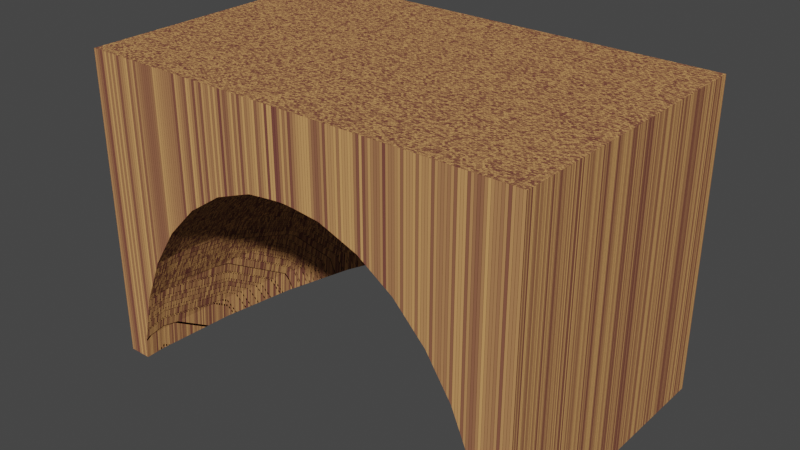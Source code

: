 # Source: SewerEntrance.blend  (saved by Blender 3.1.7; exported with 4.5.12 LTS)
import bpy
from mathutils import Matrix  # noqa: F401  (used for matrix-valued properties, if any)

bpy.ops.wm.read_factory_settings(use_empty=True)
scene = bpy.context.scene
scene.name = 'Scene'

# ---- collections
col_collection = bpy.data.collections.new('Collection'); scene.collection.children.link(col_collection)

# ---- materials (node trees are filled in below, after node groups)
mat_material_001 = bpy.data.materials.new('Material.001')

# ---- material node trees
mat_material_001.use_nodes = True; mat_material_001.node_tree.nodes.clear()
_N = mat_material_001.node_tree.nodes; _L = mat_material_001.node_tree.links
n0 = _N.new('ShaderNodeBsdfPrincipled'); n0.name = 'Principled BSDF'; n0.location = (10, 300)
n0.distribution = 'GGX'
n0.subsurface_method = 'RANDOM_WALK_SKIN'
n0.inputs[3].default_value = 1.45
n0.inputs[13].default_value = 0.0
n0.inputs[27].default_value = (0.0, 0.0, 0.0, 1.0)
n0.inputs[28].default_value = 1.0
n1 = _N.new('ShaderNodeOutputMaterial'); n1.name = 'Material Output'; n1.location = (300, 300)
n2 = _N.new('ShaderNodeTexBrick'); n2.name = 'Brick Texture'; n2.location = (-190, 275)
n2.squash = 1.2
n2.inputs[1].default_value = (0.7037, 0.3572, 0.1343, 1.0)
n2.inputs[2].default_value = (0.2, 0.06893, 0.05435, 1.0)
n2.inputs[9].default_value = 0.35
n3 = _N.new('ShaderNodeNewGeometry'); n3.name = 'Geometry'; n3.location = (-380, 225)
_L.new(n0.outputs[0], n1.inputs[0])
_L.new(n2.outputs[0], n0.inputs[0])
_L.new(n3.outputs[0], n2.inputs[0])
n1.is_active_output = True

# ---- world
world_world = bpy.data.worlds.new('World'); scene.world = world_world
world_world.use_nodes = True; world_world.node_tree.nodes.clear()
_N = world_world.node_tree.nodes; _L = world_world.node_tree.links
n0 = _N.new('ShaderNodeOutputWorld'); n0.name = 'World Output'; n0.location = (300, 300)
n1 = _N.new('ShaderNodeBackground'); n1.name = 'Background'; n1.location = (10, 300)
n1.inputs[0].default_value = (0.05088, 0.05088, 0.05088, 1.0)
_L.new(n1.outputs[0], n0.inputs[0])
n0.is_active_output = True
world_world.color = (0.05088, 0.05088, 0.05088)
world_world.use_sun_shadow = False
world_world.sun_shadow_jitter_overblur = 0.0

# ---- meshes
me_cube_001 = bpy.data.meshes.new('Cube.001')
me_cube_001.from_pydata([(-1.0, -1.0, -1.0), (-1.0, -1.0, 1.0), (-1.0, 1.0, -1.0), (-1.0, 1.0, 1.0), (1.0, -1.0, -1.0), (1.0, -1.0, 1.0), (1.0, 1.0, -1.0), (1.0, 1.0, 1.0), (-0.1741, -0.966, 0.4632), (-0.8925, -0.8539, -0.8505), (-0.8407, -0.8539, -0.5368), (-0.7566, -0.8539, -0.2478), (-0.6435, -0.8539, 0.00561), (-0.5056, -0.8539, 0.2136), (-0.3482, -0.8539, 0.3681), (-0.1775, -0.8539, 0.4632), (-0.8754, -0.2903, -0.8505), (-0.8246, -0.323, -0.5368), (-0.7421, -0.3761, -0.2478), (-0.6311, -0.4476, 0.00561), (-0.4959, -0.5346, 0.2136), (-0.3416, -0.634, 0.3681), (-0.1741, -0.7418, 0.4632), (-0.8246, 0.2516, -0.8505), (-0.7767, 0.1875, -0.5368), (-0.699, 0.08333, -0.2478), (-0.5945, -0.05685, 0.00561), (-0.4671, -0.2277, 0.2136), (-0.3217, -0.4225, 0.3681), (-0.164, -0.634, 0.4632), (-0.7421, 0.7511, -0.8505), (-0.699, 0.658, -0.5368), (-0.6291, 0.5067, -0.2478), (-0.535, 0.3032, 0.00561), (-0.4204, 0.05526, 0.2136), (-0.2896, -0.2277, 0.3681), (-0.1476, -0.5346, 0.4632), (-0.535, 0.8779, -0.2478), (-0.455, 0.6188, 0.00561), (-0.3575, 0.3032, 0.2136), (-0.2462, -0.05685, 0.3681), (-0.1255, -0.4476, 0.4632), (-0.3575, 0.8779, 0.00561), (-0.2809, 0.5067, 0.2136), (-0.1935, 0.08333, 0.3681), (-0.09863, -0.3761, 0.4632), (-0.1935, 0.658, 0.2136), (-0.1333, 0.1875, 0.3681), (-0.06794, -0.323, 0.4632), (-0.09863, 0.7511, 0.2136), (-0.06794, 0.2516, 0.3681), (-0.03463, -0.2903, 0.4632), (5.906e-08, 0.7825, 0.2136), (-1.96e-09, 0.2733, 0.3681), (1.43e-09, -0.2793, 0.4632), (0.09863, 0.7511, 0.2136), (0.06794, 0.2516, 0.3681), (0.03463, -0.2903, 0.4632), (0.1935, 0.658, 0.2136), (0.1333, 0.1875, 0.3681), (0.06794, -0.323, 0.4632), (0.3575, 0.8779, 0.00561), (0.2809, 0.5067, 0.2136), (0.1935, 0.08333, 0.3681), (0.09863, -0.3761, 0.4632), (0.535, 0.8779, -0.2478), (0.455, 0.6188, 0.00561), (0.3575, 0.3032, 0.2136), (0.2462, -0.05685, 0.3681), (0.1255, -0.4476, 0.4632), (0.7421, 0.7511, -0.8505), (0.699, 0.658, -0.5368), (0.6291, 0.5067, -0.2478), (0.535, 0.3032, 0.00561), (0.4204, 0.05525, 0.2136), (0.2896, -0.2277, 0.3681), (0.1476, -0.5346, 0.4632), (0.8246, 0.2516, -0.8505), (0.7767, 0.1875, -0.5368), (0.699, 0.08333, -0.2478), (0.5945, -0.05685, 0.00561), (0.4671, -0.2277, 0.2136), (0.3217, -0.4225, 0.3681), (0.164, -0.634, 0.4632), (0.8754, -0.2903, -0.8505), (0.8246, -0.323, -0.5368), (0.7421, -0.3761, -0.2478), (0.6311, -0.4476, 0.00561), (0.4959, -0.5346, 0.2136), (0.3416, -0.634, 0.3681), (0.1741, -0.7418, 0.4632), (0.8925, -0.8539, -0.8505), (0.8407, -0.8539, -0.5368), (0.7566, -0.8539, -0.2478), (0.6435, -0.8539, 0.00561), (0.5056, -0.8539, 0.2136), (0.3482, -0.8539, 0.3681), (0.1775, -0.8539, 0.4632), (0.1741, -0.966, 0.4632), (0.0, -0.8539, 0.4953), (-0.5728, 1.0, -0.4312), (-0.6123, 1.0, -0.5368), (-0.489, 1.0, -0.2478), (-0.3827, 1.0, -0.09599), (-0.2372, 1.0, 0.04108), (-0.2869, 1.0, 0.00561), (9.509e-09, 1.0, 0.1122), (-0.1139, 1.0, 0.09532), (-0.6893, 1.0, -1.0), (-0.679, 1.0, -0.8505), (0.2869, 1.0, 0.00561), (0.2372, 1.0, 0.04108), (0.1139, 1.0, 0.09532), (0.489, 1.0, -0.2478), (0.6893, 1.0, -1.0), (0.679, 1.0, -0.8505), (0.6123, 1.0, -0.5368), (0.5728, 1.0, -0.4312), (0.3827, 1.0, -0.09599), (-0.3438, -1.0, 0.3681), (-0.06756, -1.0, 0.4806), (-0.109, -1.0, 0.474), (-0.2269, -1.0, 0.4332), (-0.1709, -1.0, 0.4632), (0.04514, -1.0, 0.4838), (0.03016, -1.0, 0.4855), (-0.04514, -1.0, 0.4838), (-0.03016, -1.0, 0.4855), (0.0187, -1.0, 0.4865), (-0.0187, -1.0, 0.4865), (0.008979, -1.0, 0.487), (-0.008979, -1.0, 0.487), (-6.532e-09, -1.0, 0.4872), (0.109, -1.0, 0.474), (0.06756, -1.0, 0.4806), (0.2269, -1.0, 0.4332), (0.1709, -1.0, 0.4632), (0.3438, -1.0, 0.3681), (0.8881, -1.0, -0.8505), (0.8363, -1.0, -0.5368), (0.7522, -1.0, -0.2478), (0.639, -1.0, 0.00561), (0.5011, -1.0, 0.2136), (-0.8961, -1.0, -1.0), (-0.8881, -1.0, -0.8505), (-0.8363, -1.0, -0.5368), (-0.7522, -1.0, -0.2478), (-0.639, -1.0, 0.00561), (0.8961, -1.0, -1.0), (-0.5011, -1.0, 0.2136), (-0.7488, 0.7655, -1.0), (0.7488, 0.7655, -1.0), (0.9005, -0.8539, -1.0), (0.8832, -0.2852, -1.0), (0.832, 0.2616, -1.0), (-0.9005, -0.8539, -1.0), (-0.8832, -0.2852, -1.0), (-0.832, 0.2616, -1.0)], [], [(0, 1, 3, 2), (2, 3, 7, 6, 114, 115, 116, 117, 113, 118, 110, 111, 112, 106, 107, 104, 105, 103, 102, 100, 101, 109, 108), (6, 7, 5, 4), (148, 4, 5, 1, 0, 143, 144, 145, 146, 147, 149, 119, 122, 123, 121, 120, 126, 127, 129, 131, 132, 130, 128, 125, 124, 134, 133, 136, 135, 137, 142, 141, 140, 139, 138), (114, 6, 4, 148, 152, 153, 154, 151), (155, 143, 0, 2, 108, 150, 157, 156), (7, 3, 1, 5), (132, 131, 99), (129, 99, 131), (127, 99, 129), (126, 99, 127), (120, 99, 126), (121, 99, 120), (122, 8, 123), (8, 99, 121, 123), (15, 99, 8), (155, 9, 144, 143), (9, 10, 145, 144), (10, 11, 146, 145), (11, 12, 147, 146), (12, 13, 149, 147), (13, 14, 119, 149), (14, 15, 8, 122, 119), (20, 13, 12, 19), (21, 14, 13, 20), (22, 15, 14, 21), (22, 99, 15), (156, 16, 9, 155), (17, 10, 9, 16), (18, 11, 10, 17), (19, 12, 11, 18), (24, 17, 16, 23), (25, 18, 17, 24), (26, 19, 18, 25), (27, 20, 19, 26), (28, 21, 20, 27), (29, 22, 21, 28), (29, 99, 22), (157, 23, 16, 156), (35, 28, 27, 34), (36, 29, 28, 35), (36, 99, 29), (150, 30, 23, 157), (31, 24, 23, 30), (32, 25, 24, 31), (33, 26, 25, 32), (34, 27, 26, 33), (101, 31, 30, 109), (37, 32, 31, 101, 100), (38, 33, 32, 37), (39, 34, 33, 38), (40, 35, 34, 39), (41, 36, 35, 40), (41, 99, 36), (108, 109, 30, 150), (44, 40, 39, 43), (45, 41, 40, 44), (45, 99, 41), (37, 100, 102), (42, 38, 37, 102, 103), (43, 39, 38, 42), (42, 103, 105), (46, 43, 42, 105, 104), (47, 44, 43, 46), (48, 45, 44, 47), (48, 99, 45), (51, 48, 47, 50), (51, 99, 48), (49, 46, 104, 107), (50, 47, 46, 49), (52, 49, 107, 106), (53, 50, 49, 52), (54, 51, 50, 53), (54, 99, 51), (57, 54, 53, 56), (57, 99, 54), (55, 52, 106, 112), (56, 53, 52, 55), (58, 55, 112, 111), (59, 56, 55, 58), (60, 57, 56, 59), (60, 99, 57), (64, 99, 60), (61, 110, 118), (61, 62, 58, 111, 110), (63, 59, 58, 62), (64, 60, 59, 63), (67, 62, 61, 66), (68, 63, 62, 67), (69, 64, 63, 68), (69, 99, 64), (65, 113, 117), (113, 65, 66, 61, 118), (70, 115, 114, 151), (115, 70, 71, 116), (116, 71, 72, 65, 117), (73, 66, 65, 72), (74, 67, 66, 73), (75, 68, 67, 74), (76, 69, 68, 75), (76, 99, 69), (81, 74, 73, 80), (82, 75, 74, 81), (83, 76, 75, 82), (83, 99, 76), (77, 70, 151, 154), (78, 71, 70, 77), (79, 72, 71, 78), (80, 73, 72, 79), (85, 78, 77, 84), (86, 79, 78, 85), (87, 80, 79, 86), (88, 81, 80, 87), (89, 82, 81, 88), (90, 83, 82, 89), (90, 99, 83), (84, 77, 154, 153), (96, 89, 88, 95), (97, 90, 89, 96), (97, 99, 90), (152, 91, 84, 153), (92, 85, 84, 91), (93, 86, 85, 92), (94, 87, 86, 93), (95, 88, 87, 94), (92, 91, 138, 139), (93, 92, 139, 140), (94, 93, 140, 141), (95, 94, 141, 142), (137, 96, 95, 142), (98, 97, 96, 137, 135), (98, 99, 97), (138, 91, 152, 148), (135, 136, 98), (99, 98, 136, 133), (99, 133, 134), (99, 134, 124), (99, 124, 125), (99, 125, 128), (99, 128, 130), (130, 132, 99)])
_uv = me_cube_001.uv_layers.new(name='UVMap')
_uv.uv.foreach_set('vector', [0.375, 0.0, 0.625, 0.0, 0.625, 0.25, 0.375, 0.25, 0.375, 0.25, 0.625, 0.25, 0.625, 0.5, 0.375, 0.5, 0.375, 0.4612, 0.3937, 0.4599, 0.4329, 0.4515, 0.4461, 0.4466, 0.469, 0.4361, 0.488, 0.4228, 0.5007, 0.4109, 0.5051, 0.4047, 0.5119, 0.3892, 0.514, 0.375, 0.5119, 0.3608, 0.5051, 0.3453, 0.5007, 0.3391, 0.488, 0.3272, 0.469, 0.3139, 0.4461, 0.3034, 0.4329, 0.2985, 0.3937, 0.2901, 0.375, 0.2888, 0.375, 0.5, 0.625, 0.5, 0.625, 0.75, 0.375, 0.75, 0.375, 0.763, 0.375, 0.75, 0.625, 0.75, 0.625, 1.0, 0.375, 1.0, 0.375, 0.987, 0.3937, 0.986, 0.4329, 0.9795, 0.469, 0.969, 0.5007, 0.9549, 0.5267, 0.9376, 0.546, 0.918, 0.5541, 0.9034, 0.5579, 0.8964, 0.5592, 0.8886, 0.5601, 0.8834, 0.5605, 0.8806, 0.5607, 0.8788, 0.5608, 0.8773, 0.5609, 0.8761, 0.5609, 0.875, 0.5609, 0.8739, 0.5608, 0.8727, 0.5607, 0.8712, 0.5605, 0.8694, 0.5601, 0.8666, 0.5592, 0.8614, 0.5579, 0.8536, 0.5541, 0.8466, 0.546, 0.832, 0.5267, 0.8124, 0.5007, 0.7951, 0.469, 0.781, 0.4329, 0.7705, 0.3937, 0.764, 0.3362, 0.5, 0.375, 0.5, 0.375, 0.75, 0.362, 0.75, 0.3626, 0.7317, 0.3604, 0.6607, 0.354, 0.5923, 0.3436, 0.5293, 0.1374, 0.7317, 0.138, 0.75, 0.125, 0.75, 0.125, 0.5, 0.1638, 0.5, 0.1564, 0.5293, 0.146, 0.5923, 0.1396, 0.6607, 0.625, 0.5, 0.875, 0.5, 0.875, 0.75, 0.625, 0.75, 0.7383, 0.01589, 0.7303, 0.0162, 0.7344, 0.0, 0.6988, 0.0172, 0.7031, 0.0, 0.7072, 0.0162, 0.6671, 0.01911, 0.6719, 0.0, 0.6762, 0.0172, 0.635, 0.02247, 0.6406, 0.0, 0.6454, 0.01911, 0.6022, 0.0286, 0.6094, 0.0, 0.615, 0.02247, 0.5677, 0.04153, 0.5781, 0.0, 0.5853, 0.0286, 0.5312, 0.08221, 0.5312, 0.0625, 0.5411, 0.0625, 0.5312, 0.0625, 0.5469, 0.0, 0.5573, 0.04153, 0.5411, 0.0625, 0.5, 0.0625, 0.5156, 0.0, 0.5312, 0.0625, 0.5, 0.4661, 0.5, 0.4375, 0.5081, 0.4375, 0.508, 0.4661, 0.5, 0.4375, 0.5, 0.375, 0.5086, 0.375, 0.5081, 0.4375, 0.5, 0.375, 0.5, 0.3125, 0.5096, 0.3125, 0.5086, 0.375, 0.5, 0.3125, 0.5, 0.25, 0.5112, 0.25, 0.5096, 0.3125, 0.5, 0.25, 0.5, 0.1875, 0.5143, 0.1875, 0.5112, 0.25, 0.5, 0.1875, 0.5, 0.125, 0.5208, 0.125, 0.5143, 0.1875, 0.5, 0.125, 0.5, 0.0625, 0.5312, 0.0625, 0.5312, 0.08221, 0.5208, 0.125, 0.4687, 0.1875, 0.5, 0.1875, 0.5, 0.25, 0.4688, 0.25, 0.4687, 0.125, 0.5, 0.125, 0.5, 0.1875, 0.4687, 0.1875, 0.4687, 0.0625, 0.5, 0.0625, 0.5, 0.125, 0.4687, 0.125, 0.4687, 0.0625, 0.4844, 0.0, 0.5, 0.0625, 0.4688, 0.4661, 0.4688, 0.4375, 0.5, 0.4375, 0.5, 0.4661, 0.4687, 0.375, 0.5, 0.375, 0.5, 0.4375, 0.4688, 0.4375, 0.4687, 0.3125, 0.5, 0.3125, 0.5, 0.375, 0.4687, 0.375, 0.4688, 0.25, 0.5, 0.25, 0.5, 0.3125, 0.4687, 0.3125, 0.4375, 0.375, 0.4687, 0.375, 0.4688, 0.4375, 0.4375, 0.4375, 0.4375, 0.3125, 0.4687, 0.3125, 0.4687, 0.375, 0.4375, 0.375, 0.4375, 0.25, 0.4688, 0.25, 0.4687, 0.3125, 0.4375, 0.3125, 0.4375, 0.1875, 0.4687, 0.1875, 0.4688, 0.25, 0.4375, 0.25, 0.4375, 0.125, 0.4687, 0.125, 0.4687, 0.1875, 0.4375, 0.1875, 0.4375, 0.0625, 0.4687, 0.0625, 0.4687, 0.125, 0.4375, 0.125, 0.4375, 0.0625, 0.4531, 0.0, 0.4687, 0.0625, 0.4375, 0.4661, 0.4375, 0.4375, 0.4688, 0.4375, 0.4688, 0.4661, 0.4062, 0.125, 0.4375, 0.125, 0.4375, 0.1875, 0.4062, 0.1875, 0.4062, 0.0625, 0.4375, 0.0625, 0.4375, 0.125, 0.4062, 0.125, 0.4062, 0.0625, 0.4219, 0.0, 0.4375, 0.0625, 0.4062, 0.4661, 0.4062, 0.4375, 0.4375, 0.4375, 0.4375, 0.4661, 0.4062, 0.375, 0.4375, 0.375, 0.4375, 0.4375, 0.4062, 0.4375, 0.4062, 0.3125, 0.4375, 0.3125, 0.4375, 0.375, 0.4062, 0.375, 0.4062, 0.25, 0.4375, 0.25, 0.4375, 0.3125, 0.4062, 0.3125, 0.4062, 0.1875, 0.4375, 0.1875, 0.4375, 0.25, 0.4062, 0.25, 0.3803, 0.375, 0.4062, 0.375, 0.4062, 0.4375, 0.3885, 0.4375, 0.375, 0.3125, 0.4062, 0.3125, 0.4062, 0.375, 0.3803, 0.375, 0.375, 0.3522, 0.375, 0.25, 0.4062, 0.25, 0.4062, 0.3125, 0.375, 0.3125, 0.375, 0.1875, 0.4062, 0.1875, 0.4062, 0.25, 0.375, 0.25, 0.375, 0.125, 0.4062, 0.125, 0.4062, 0.1875, 0.375, 0.1875, 0.375, 0.0625, 0.4062, 0.0625, 0.4062, 0.125, 0.375, 0.125, 0.375, 0.0625, 0.3906, 0.0, 0.4062, 0.0625, 0.3897, 0.4661, 0.3885, 0.4375, 0.4062, 0.4375, 0.4062, 0.4661, 0.3438, 0.125, 0.375, 0.125, 0.375, 0.1875, 0.3438, 0.1875, 0.3437, 0.0625, 0.375, 0.0625, 0.375, 0.125, 0.3438, 0.125, 0.3437, 0.0625, 0.3594, 0.0, 0.375, 0.0625, 0.375, 0.3125, 0.375, 0.3522, 0.3625, 0.3125, 0.3438, 0.25, 0.375, 0.25, 0.375, 0.3125, 0.3625, 0.3125, 0.3438, 0.2751, 0.3438, 0.1875, 0.375, 0.1875, 0.375, 0.25, 0.3438, 0.25, 0.3438, 0.25, 0.3438, 0.2751, 0.3239, 0.25, 0.3125, 0.1875, 0.3438, 0.1875, 0.3438, 0.25, 0.3239, 0.25, 0.3125, 0.2393, 0.3125, 0.125, 0.3438, 0.125, 0.3438, 0.1875, 0.3125, 0.1875, 0.3125, 0.0625, 0.3437, 0.0625, 0.3438, 0.125, 0.3125, 0.125, 0.3125, 0.0625, 0.3281, 0.0, 0.3437, 0.0625, 0.2812, 0.0625, 0.3125, 0.0625, 0.3125, 0.125, 0.2812, 0.125, 0.2812, 0.0625, 0.2969, 0.0, 0.3125, 0.0625, 0.2812, 0.1875, 0.3125, 0.1875, 0.3125, 0.2393, 0.2812, 0.223, 0.2812, 0.125, 0.3125, 0.125, 0.3125, 0.1875, 0.2812, 0.1875, 0.25, 0.1875, 0.2812, 0.1875, 0.2812, 0.223, 0.25, 0.218, 0.25, 0.125, 0.2812, 0.125, 0.2812, 0.1875, 0.25, 0.1875, 0.25, 0.0625, 0.2812, 0.0625, 0.2812, 0.125, 0.25, 0.125, 0.25, 0.0625, 0.2656, 0.0, 0.2812, 0.0625, 0.2188, 0.0625, 0.25, 0.0625, 0.25, 0.125, 0.2188, 0.125, 0.2188, 0.0625, 0.2344, 0.0, 0.25, 0.0625, 0.2188, 0.1875, 0.25, 0.1875, 0.25, 0.218, 0.2188, 0.223, 0.2188, 0.125, 0.25, 0.125, 0.25, 0.1875, 0.2188, 0.1875, 0.1875, 0.1875, 0.2188, 0.1875, 0.2188, 0.223, 0.1875, 0.2393, 0.1875, 0.125, 0.2188, 0.125, 0.2188, 0.1875, 0.1875, 0.1875, 0.1875, 0.0625, 0.2188, 0.0625, 0.2188, 0.125, 0.1875, 0.125, 0.1875, 0.0625, 0.2031, 0.0, 0.2188, 0.0625, 0.1563, 0.0625, 0.1719, 0.0, 0.1875, 0.0625, 0.1563, 0.25, 0.1761, 0.25, 0.1563, 0.2751, 0.1563, 0.25, 0.1562, 0.1875, 0.1875, 0.1875, 0.1875, 0.2393, 0.1761, 0.25, 0.1563, 0.125, 0.1875, 0.125, 0.1875, 0.1875, 0.1562, 0.1875, 0.1563, 0.0625, 0.1875, 0.0625, 0.1875, 0.125, 0.1563, 0.125, 0.125, 0.1875, 0.1562, 0.1875, 0.1563, 0.25, 0.125, 0.25, 0.125, 0.125, 0.1563, 0.125, 0.1562, 0.1875, 0.125, 0.1875, 0.125, 0.0625, 0.1563, 0.0625, 0.1563, 0.125, 0.125, 0.125, 0.125, 0.0625, 0.1406, 0.0, 0.1563, 0.0625, 0.125, 0.3125, 0.1375, 0.3125, 0.125, 0.3522, 0.1375, 0.3125, 0.125, 0.3125, 0.125, 0.25, 0.1563, 0.25, 0.1563, 0.2751, 0.09375, 0.4375, 0.1115, 0.4375, 0.1103, 0.4661, 0.09375, 0.4661, 0.1115, 0.4375, 0.09375, 0.4375, 0.09375, 0.375, 0.1197, 0.375, 0.1197, 0.375, 0.09375, 0.375, 0.09375, 0.3125, 0.125, 0.3125, 0.125, 0.3522, 0.09375, 0.25, 0.125, 0.25, 0.125, 0.3125, 0.09375, 0.3125, 0.09375, 0.1875, 0.125, 0.1875, 0.125, 0.25, 0.09375, 0.25, 0.09375, 0.125, 0.125, 0.125, 0.125, 0.1875, 0.09375, 0.1875, 0.09375, 0.0625, 0.125, 0.0625, 0.125, 0.125, 0.09375, 0.125, 0.09375, 0.0625, 0.1094, 0.0, 0.125, 0.0625, 0.0625, 0.1875, 0.09375, 0.1875, 0.09375, 0.25, 0.0625, 0.25, 0.0625, 0.125, 0.09375, 0.125, 0.09375, 0.1875, 0.0625, 0.1875, 0.0625, 0.0625, 0.09375, 0.0625, 0.09375, 0.125, 0.0625, 0.125, 0.0625, 0.0625, 0.07813, 0.0, 0.09375, 0.0625, 0.0625, 0.4375, 0.09375, 0.4375, 0.09375, 0.4661, 0.0625, 0.4661, 0.0625, 0.375, 0.09375, 0.375, 0.09375, 0.4375, 0.0625, 0.4375, 0.0625, 0.3125, 0.09375, 0.3125, 0.09375, 0.375, 0.0625, 0.375, 0.0625, 0.25, 0.09375, 0.25, 0.09375, 0.3125, 0.0625, 0.3125, 0.03125, 0.375, 0.0625, 0.375, 0.0625, 0.4375, 0.03125, 0.4375, 0.03125, 0.3125, 0.0625, 0.3125, 0.0625, 0.375, 0.03125, 0.375, 0.03125, 0.25, 0.0625, 0.25, 0.0625, 0.3125, 0.03125, 0.3125, 0.03125, 0.1875, 0.0625, 0.1875, 0.0625, 0.25, 0.03125, 0.25, 0.03125, 0.125, 0.0625, 0.125, 0.0625, 0.1875, 0.03125, 0.1875, 0.03125, 0.0625, 0.0625, 0.0625, 0.0625, 0.125, 0.03125, 0.125, 0.03125, 0.0625, 0.04688, 0.0, 0.0625, 0.0625, 0.03125, 0.4375, 0.0625, 0.4375, 0.0625, 0.4661, 0.03125, 0.4661, 2.98e-08, 0.125, 0.03125, 0.125, 0.03125, 0.1875, 0.0, 0.1875, 8.941e-08, 0.0625, 0.03125, 0.0625, 0.03125, 0.125, 2.98e-08, 0.125, 8.941e-08, 0.0625, 0.01563, 0.0, 0.03125, 0.0625, 0.0, 0.4661, 0.0, 0.4375, 0.03125, 0.4375, 0.03125, 0.4661, 0.0, 0.375, 0.03125, 0.375, 0.03125, 0.4375, 0.0, 0.4375, 2.98e-08, 0.3125, 0.03125, 0.3125, 0.03125, 0.375, 0.0, 0.375, 2.98e-08, 0.25, 0.03125, 0.25, 0.03125, 0.3125, 2.98e-08, 0.3125, 0.0, 0.1875, 0.03125, 0.1875, 0.03125, 0.25, 2.98e-08, 0.25, 1.0, 0.375, 1.0, 0.4375, 0.9919, 0.4375, 0.9914, 0.375, 1.0, 0.3125, 1.0, 0.375, 0.9914, 0.375, 0.9904, 0.3125, 1.0, 0.25, 1.0, 0.3125, 0.9904, 0.3125, 0.9888, 0.25, 1.0, 0.1875, 1.0, 0.25, 0.9888, 0.25, 0.9857, 0.1875, 0.9792, 0.125, 1.0, 0.125, 1.0, 0.1875, 0.9857, 0.1875, 0.9688, 0.0625, 1.0, 0.0625, 1.0, 0.125, 0.9792, 0.125, 0.9688, 0.08221, 0.9688, 0.0625, 0.9844, 0.0, 1.0, 0.0625, 0.9919, 0.4375, 1.0, 0.4375, 1.0, 0.4661, 0.992, 0.4661, 0.9688, 0.08221, 0.9589, 0.0625, 0.9688, 0.0625, 0.9531, 0.0, 0.9688, 0.0625, 0.9589, 0.0625, 0.9427, 0.04153, 0.9219, 0.0, 0.9323, 0.04153, 0.9147, 0.0286, 0.8906, 0.0, 0.8978, 0.0286, 0.885, 0.02247, 0.8594, 0.0, 0.865, 0.02247, 0.8546, 0.01911, 0.8281, 0.0, 0.8329, 0.01911, 0.8238, 0.0172, 0.7969, 0.0, 0.8012, 0.0172, 0.7928, 0.0162, 0.7697, 0.0162, 0.7617, 0.01589, 0.7656, 0.0])
me_cube_001.materials.append(mat_material_001)
me_cube_001.use_remesh_fix_poles = True
me_cube_001.use_remesh_preserve_attributes = False
me_cube_001.update()

# ---- objects
ob_cube = bpy.data.objects.new('Cube', me_cube_001)

# ---- transforms, parenting, visibility, modifiers, constraints
ob_cube.location = (0.0, 0.0, 0.0)
ob_cube.scale = (9.785, 6.253, 6.738)

# ---- collection membership
col_collection.objects.link(ob_cube)

# ---- scene / render settings (as saved in the file)
scene.frame_start = 1; scene.frame_end = 250; scene.frame_set(1)
scene.render.engine = 'CYCLES'
scene.cycles.sampling_pattern = 'TABULATED_SOBOL'
scene.cycles.use_light_tree = False
scene.view_settings.view_transform = 'Filmic'
bpy.context.view_layer.update()

# ---- added for rendering (the .blend has no active camera and no usable light): camera, sun
cam_auto = bpy.data.cameras.new('AutoCamera')
cam_auto.lens = 50.0
cam_auto.sensor_width = 36.0
cam_auto.clip_end = 1000.0
ob_auto_camera = bpy.data.objects.new('AutoCamera', cam_auto)
scene.collection.objects.link(ob_auto_camera)
ob_auto_camera.location = (24.8431, -29.8117, 19.8744)
ob_auto_camera.rotation_euler = (1.09748, -7.21219e-08, 0.694738)
scene.camera = ob_auto_camera
light_auto_sun = bpy.data.lights.new('AutoSun', 'SUN')
light_auto_sun.energy = 3.0
light_auto_sun.angle = 0.0523599
ob_auto_sun = bpy.data.objects.new('AutoSun', light_auto_sun)
scene.collection.objects.link(ob_auto_sun)
ob_auto_sun.rotation_euler = (0.872665, 0.174533, 0.523599)
bpy.context.view_layer.update()
